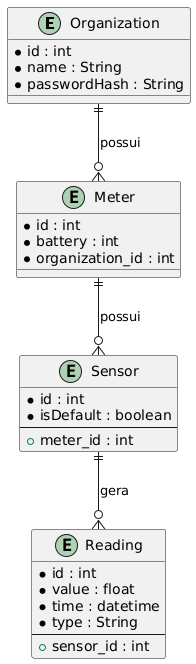

The diagram above was rendered by PlantUML. Its source (embedded in the PNG):
@startuml
entity Organization {
  * id : int
  * name : String
  * passwordHash : String
}

entity Meter {
  * id : int
  * battery : int
  * organization_id : int
}

entity Sensor {
  * id : int
  * isDefault : boolean
  --
  + meter_id : int
}

entity Reading {
  * id : int
  * value : float
  * time : datetime
  * type : String
  --
  + sensor_id : int
}

Organization ||--o{ Meter : possui
Meter ||--o{ Sensor : possui
Sensor ||--o{ Reading : gera
@enduml